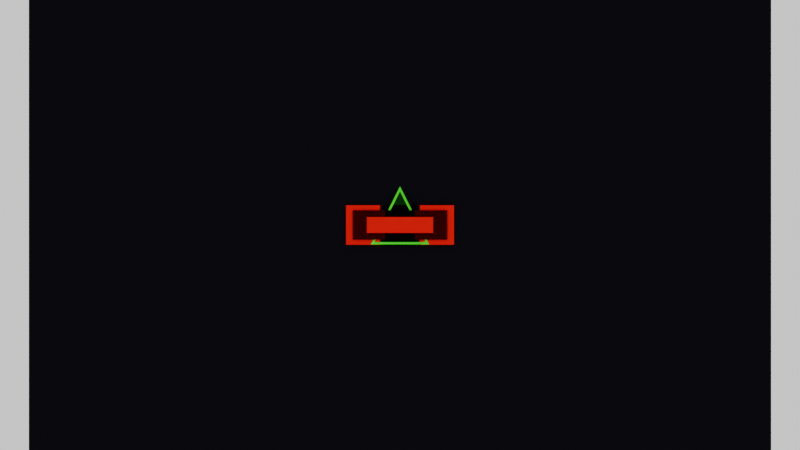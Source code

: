 # Source: models.blend  (saved by Blender 4.4.32; exported with 4.5.12 LTS)
import bpy
from mathutils import Matrix  # noqa: F401  (used for matrix-valued properties, if any)

bpy.ops.wm.read_factory_settings(use_empty=True)
scene = bpy.context.scene
scene.name = 'Scene'

# ---- collections
col_player = bpy.data.collections.new('Player'); scene.collection.children.link(col_player)
col_genericbackground = bpy.data.collections.new('GenericBackground'); scene.collection.children.link(col_genericbackground)
col_playerprojectile = bpy.data.collections.new('PlayerProjectile'); scene.collection.children.link(col_playerprojectile)
col_enemyonebase = bpy.data.collections.new('EnemyOneBase'); scene.collection.children.link(col_enemyonebase)
col_enemyone = bpy.data.collections.new('EnemyOne'); scene.collection.children.link(col_enemyone)

# ---- materials (node trees are filled in below, after node groups)
mat_shiphullmaterial = bpy.data.materials.new('ShipHullMaterial')
mat_shipoutlinematerial = bpy.data.materials.new('ShipOutlineMaterial')
mat_backgroundmaterial = bpy.data.materials.new('BackgroundMaterial')
mat_enemyonehullmaterial = bpy.data.materials.new('EnemyOneHullMaterial')
mat_enemyoneoutlinematerial = bpy.data.materials.new('EnemyOneOutlineMaterial')

# ---- material node trees
mat_shiphullmaterial.use_nodes = True; mat_shiphullmaterial.node_tree.nodes.clear()
_N = mat_shiphullmaterial.node_tree.nodes; _L = mat_shiphullmaterial.node_tree.links
n0 = _N.new('ShaderNodeBsdfPrincipled'); n0.name = 'Principled BSDF'; n0.location = (10, 300)
n0.inputs[0].default_value = (0.0, 0.02993, 0.0, 1.0)
n0.inputs[13].default_value = 0.0
n1 = _N.new('ShaderNodeOutputMaterial'); n1.name = 'Material Output'; n1.location = (300, 300)
_L.new(n0.outputs[0], n1.inputs[0])
n1.is_active_output = True
mat_shipoutlinematerial.use_nodes = True; mat_shipoutlinematerial.node_tree.nodes.clear()
_N = mat_shipoutlinematerial.node_tree.nodes; _L = mat_shipoutlinematerial.node_tree.links
n0 = _N.new('ShaderNodeBsdfPrincipled'); n0.name = 'Principled BSDF'; n0.location = (10, 300)
n0.inputs[0].default_value = (0.0, 0.7601, 0.0, 1.0)
n0.inputs[13].default_value = 0.0
n1 = _N.new('ShaderNodeOutputMaterial'); n1.name = 'Material Output'; n1.location = (300, 300)
_L.new(n0.outputs[0], n1.inputs[0])
n1.is_active_output = True
mat_backgroundmaterial.use_nodes = True; mat_backgroundmaterial.node_tree.nodes.clear()
_N = mat_backgroundmaterial.node_tree.nodes; _L = mat_backgroundmaterial.node_tree.links
n0 = _N.new('ShaderNodeBsdfPrincipled'); n0.name = 'Principled BSDF'; n0.location = (10, 300)
n0.inputs[0].default_value = (0.005247, 0.004978, 0.007488, 1.0)
n0.inputs[13].default_value = 0.0
n1 = _N.new('ShaderNodeOutputMaterial'); n1.name = 'Material Output'; n1.location = (300, 300)
_L.new(n0.outputs[0], n1.inputs[0])
n1.is_active_output = True
mat_enemyonehullmaterial.use_nodes = True; mat_enemyonehullmaterial.node_tree.nodes.clear()
_N = mat_enemyonehullmaterial.node_tree.nodes; _L = mat_enemyonehullmaterial.node_tree.links
n0 = _N.new('ShaderNodeBsdfPrincipled'); n0.name = 'Principled BSDF'; n0.location = (10, 300)
n0.inputs[0].default_value = (0.03596, 0.0, 0.0003057, 1.0)
n0.inputs[13].default_value = 0.0
n1 = _N.new('ShaderNodeOutputMaterial'); n1.name = 'Material Output'; n1.location = (300, 300)
_L.new(n0.outputs[0], n1.inputs[0])
n1.is_active_output = True
mat_enemyoneoutlinematerial.use_nodes = True; mat_enemyoneoutlinematerial.node_tree.nodes.clear()
_N = mat_enemyoneoutlinematerial.node_tree.nodes; _L = mat_enemyoneoutlinematerial.node_tree.links
n0 = _N.new('ShaderNodeBsdfPrincipled'); n0.name = 'Principled BSDF'; n0.location = (10, 300)
n0.inputs[0].default_value = (0.7026, 0.0, 0.005973, 1.0)
n0.inputs[13].default_value = 0.0
n1 = _N.new('ShaderNodeOutputMaterial'); n1.name = 'Material Output'; n1.location = (300, 300)
_L.new(n0.outputs[0], n1.inputs[0])
n1.is_active_output = True

# ---- world
world_world = bpy.data.worlds.new('World'); scene.world = world_world
world_world.use_nodes = True; world_world.node_tree.nodes.clear()
_N = world_world.node_tree.nodes; _L = world_world.node_tree.links
n0 = _N.new('ShaderNodeOutputWorld'); n0.name = 'World Output'; n0.location = (300, 300)
n1 = _N.new('ShaderNodeBackground'); n1.name = 'Background'; n1.location = (10, 300)
n1.inputs[0].default_value = (1.0, 1.0, 1.0, 1.0)
_L.new(n1.outputs[0], n0.inputs[0])
n0.is_active_output = True
world_world.color = (0.05088, 0.05088, 0.05088)
world_world.sun_shadow_jitter_overblur = 0.0

# ---- cameras
cam_camera_001 = bpy.data.cameras.new('Camera.001')
cam_camera_001.type = 'ORTHO'
cam_camera_001.ortho_scale = 559.9

# ---- meshes
me_shiphull_001 = bpy.data.meshes.new('ShipHull.001')
me_shiphull_001.from_pydata([(-20.45, -13.64, 0.0), (20.45, -13.64, 0.0), (0.0, 27.05, 0.0), (0.0, 23.47, 0.03538), (-17.8, -11.95, 0.03538), (17.8, -11.95, 0.03538), (0.0, 23.47, 1.101), (-17.8, -11.95, 1.101), (17.8, -11.95, 1.101), (0.0, 27.05, 1.136), (-20.45, -13.64, 1.136), (20.45, -13.64, 1.136), (0.0, 23.47, 0.5712), (-17.8, -11.95, 0.5712), (17.8, -11.95, 0.5712)], [], [(4, 3, 5), (4, 0, 2, 3), (5, 1, 0, 4), (3, 2, 1, 5), (8, 6, 12, 14), (7, 6, 9, 10), (8, 7, 10, 11), (6, 8, 11, 9), (1, 2, 9, 11), (0, 1, 11, 10), (2, 0, 10, 9), (13, 14, 12), (7, 8, 14, 13), (6, 7, 13, 12)])
me_shiphull_001.polygons.foreach_set('material_index', [0, 1, 1, 1, 1, 1, 1, 1, 1, 1, 1, 0, 1, 1])
_uv = me_shiphull_001.uv_layers.new(name='UVMap')
_uv.uv.foreach_set('vector', [0.02478, 0.02225, 0.02478, 0.9504, 0.953, 0.02225, 0.02478, 0.02225, 0.0, 0.0, 0.0, 1.0, 0.02478, 0.9504, 0.953, 0.02225, 1.0, 0.0, 0.0, 0.0, 0.02478, 0.02225, 0.02478, 0.9504, 0.0, 1.0, 1.0, 0.0, 0.953, 0.02225, 0.953, 0.02225, 0.02478, 0.9504, 0.02478, 0.9504, 0.953, 0.02225, 0.02478, 0.02225, 0.02478, 0.9504, 0.0, 1.0, 0.0, 0.0, 0.953, 0.02225, 0.02478, 0.02225, 0.0, 0.0, 1.0, 0.0, 0.02478, 0.9504, 0.953, 0.02225, 1.0, 0.0, 0.0, 1.0, 1.0, 0.0, 0.0, 1.0, 0.0, 1.0, 1.0, 0.0, 0.0, 0.0, 1.0, 0.0, 1.0, 0.0, 0.0, 0.0, 0.0, 1.0, 0.0, 0.0, 0.0, 0.0, 0.0, 1.0, 0.02478, 0.02225, 0.953, 0.02225, 0.02478, 0.9504, 0.02478, 0.02225, 0.953, 0.02225, 0.953, 0.02225, 0.02478, 0.02225, 0.02478, 0.9504, 0.02478, 0.02225, 0.02478, 0.02225, 0.02478, 0.9504])
me_shiphull_001.materials.append(mat_shiphullmaterial)
me_shiphull_001.materials.append(mat_shipoutlinematerial)
me_shiphull_001.update()
me_shipoutlinemesh = bpy.data.meshes.new('ShipOutlineMesh')
me_shipoutlinemesh.from_pydata([(0.0, 27.3, 0.6645), (-20.71, -13.9, 0.6645), (20.71, -13.9, 0.6645)], [], [(1, 2, 0)])
_uv = me_shipoutlinemesh.uv_layers.new(name='UVMap')
_uv.uv.foreach_set('vector', [0.02478, 0.02225, 0.953, 0.02225, 0.02478, 0.9504])
me_shipoutlinemesh.materials.append(mat_shipoutlinematerial)
me_shipoutlinemesh.update()
me_shiphullmesh = bpy.data.meshes.new('ShipHullMesh')
me_shiphullmesh.from_pydata([(0.0, 18.73, 1.56), (-14.21, -9.537, 1.56), (14.21, -9.537, 1.56)], [], [(1, 2, 0)])
_uv = me_shiphullmesh.uv_layers.new(name='UVMap')
_uv.uv.foreach_set('vector', [0.02478, 0.02225, 0.953, 0.02225, 0.02478, 0.9504])
me_shiphullmesh.materials.append(mat_shiphullmaterial)
me_shiphullmesh.update()
me_cone = bpy.data.meshes.new('Cone')
me_cone.from_pydata([(0.0, 1.561, -1.281), (1.352, -0.7807, -1.281), (-1.352, -0.7807, -1.281), (0.0, 0.0, 1.842)], [], [(0, 3, 1), (0, 1, 2), (1, 3, 2), (2, 3, 0)])
_uv = me_cone.uv_layers.new(name='UVMap')
_uv.uv.foreach_set('vector', [0.25, 0.49, 0.25, 0.25, 0.4578, 0.13, 0.75, 0.49, 0.9578, 0.13, 0.5422, 0.13, 0.4578, 0.13, 0.25, 0.25, 0.04215, 0.13, 0.04215, 0.13, 0.25, 0.25, 0.25, 0.49])
me_cone.update()
me_plane = bpy.data.meshes.new('Plane')
me_plane.from_pydata([(-259.8, -360.0, 0.0), (259.8, -360.0, 0.0), (-259.8, 360.0, 0.0), (259.8, 360.0, 0.0)], [], [(0, 1, 3, 2)])
_uv = me_plane.uv_layers.new(name='UVMap')
_uv.uv.foreach_set('vector', [0.0, 0.0, 1.0, 0.0, 1.0, 1.0, 0.0, 1.0])
me_plane.materials.append(mat_backgroundmaterial)
me_plane.update()
me_circle = bpy.data.meshes.new('Circle')
me_circle.from_pydata([(-1.579e-08, 2.784, 0.8921), (-0.5432, 2.731, 0.8921), (-1.065, 2.572, 0.8921), (-1.547, 2.315, 0.8921), (-1.969, 1.969, 0.8921), (-2.315, 1.547, 0.8921), (-2.572, 1.065, 0.8921), (-2.731, 0.5432, 0.8921), (-2.784, -1.329e-08, 0.8921), (-2.731, -0.5432, 0.8921), (-2.572, -1.065, 0.8921), (-2.315, -1.547, 0.8921), (-1.969, -1.969, 0.8921), (-1.547, -2.315, 0.8921), (-1.065, -2.572, 0.8921), (-0.5432, -2.731, 0.8921), (-1.579e-08, -2.784, 0.8921), (0.5432, -2.731, 0.8921), (1.065, -2.572, 0.8921), (1.547, -2.315, 0.8921), (1.969, -1.969, 0.8921), (2.315, -1.547, 0.8921), (2.572, -1.065, 0.8921), (2.731, -0.5432, 0.8921), (2.784, -1.329e-08, 0.8921), (2.731, 0.5432, 0.8921), (2.572, 1.065, 0.8921), (2.315, 1.547, 0.8921), (1.969, 1.969, 0.8921), (1.547, 2.315, 0.8921), (1.065, 2.572, 0.8921), (0.5432, 2.731, 0.8921)], [], [(24, 25, 23), (1, 2, 3, 4, 5, 6, 7, 8, 9, 10, 11, 12, 13, 14, 15, 16, 17, 18, 19, 20, 21, 22, 23, 25, 26, 27, 28, 29, 30, 31, 0)])
_uv = me_circle.uv_layers.new(name='UVMap')
_uv.uv.foreach_set('vector', [0.0, 0.0, 0.0, 0.0, 0.0, 0.0, 0.0, 0.0, 0.0, 0.0, 0.0, 0.0, 0.0, 0.0, 0.0, 0.0, 0.0, 0.0, 0.0, 0.0, 0.0, 0.0, 0.0, 0.0, 0.0, 0.0, 0.0, 0.0, 0.0, 0.0, 0.0, 0.0, 0.0, 0.0, 0.0, 0.0, 0.0, 0.0, 0.0, 0.0, 0.0, 0.0, 0.0, 0.0, 0.0, 0.0, 0.0, 0.0, 0.0, 0.0, 0.0, 0.0, 0.0, 0.0, 0.0, 0.0, 0.0, 0.0, 0.0, 0.0, 0.0, 0.0, 0.0, 0.0, 0.0, 0.0, 0.0, 0.0])
me_circle.materials.append(mat_shiphullmaterial)
me_circle.update()
me_circle_001 = bpy.data.meshes.new('Circle.001')
me_circle_001.from_pydata([(4.206e-11, 4.091, -0.8921), (-0.7982, 4.013, -0.8921), (-1.566, 3.78, -0.8921), (-2.273, 3.402, -0.8921), (-2.893, 2.893, -0.8921), (-3.402, 2.273, -0.8921), (-3.78, 1.566, -0.8921), (-4.013, 0.7982, -0.8921), (-4.091, -3.277e-08, -0.8921), (-4.013, -0.7982, -0.8921), (-3.78, -1.566, -0.8921), (-3.402, -2.273, -0.8921), (-2.893, -2.893, -0.8921), (-2.273, -3.402, -0.8921), (-1.566, -3.78, -0.8921), (-0.7982, -4.013, -0.8921), (4.206e-11, -4.091, -0.8921), (0.7982, -4.013, -0.8921), (1.566, -3.78, -0.8921), (2.273, -3.402, -0.8921), (2.893, -2.893, -0.8921), (3.402, -2.273, -0.8921), (3.78, -1.566, -0.8921), (4.013, -0.7982, -0.8921), (4.091, -3.277e-08, -0.8921), (4.013, 0.7982, -0.8921), (3.78, 1.566, -0.8921), (3.402, 2.273, -0.8921), (2.893, 2.893, -0.8921), (2.273, 3.402, -0.8921), (1.566, 3.78, -0.8921), (0.7982, 4.013, -0.8921)], [], [(24, 25, 23), (1, 2, 3, 4, 5, 6, 7, 8, 9, 10, 11, 12, 13, 14, 15, 16, 17, 18, 19, 20, 21, 22, 23, 25, 26, 27, 28, 29, 30, 31, 0)])
_uv = me_circle_001.uv_layers.new(name='UVMap')
_uv.uv.foreach_set('vector', [0.0, 0.0, 0.0, 0.0, 0.0, 0.0, 0.0, 0.0, 0.0, 0.0, 0.0, 0.0, 0.0, 0.0, 0.0, 0.0, 0.0, 0.0, 0.0, 0.0, 0.0, 0.0, 0.0, 0.0, 0.0, 0.0, 0.0, 0.0, 0.0, 0.0, 0.0, 0.0, 0.0, 0.0, 0.0, 0.0, 0.0, 0.0, 0.0, 0.0, 0.0, 0.0, 0.0, 0.0, 0.0, 0.0, 0.0, 0.0, 0.0, 0.0, 0.0, 0.0, 0.0, 0.0, 0.0, 0.0, 0.0, 0.0, 0.0, 0.0, 0.0, 0.0, 0.0, 0.0, 0.0, 0.0, 0.0, 0.0])
me_circle_001.materials.append(mat_shipoutlinematerial)
me_circle_001.update()
me_enemyonebasehullmesh = bpy.data.meshes.new('EnemyOneBaseHullMesh')
me_enemyonebasehullmesh.from_pydata([(-33.04, -10.27, 0.0), (33.04, -10.27, 0.0), (-33.04, 10.27, 0.0), (33.04, 10.27, 0.0)], [], [(0, 1, 3, 2)])
_uv = me_enemyonebasehullmesh.uv_layers.new(name='UVMap')
_uv.uv.foreach_set('vector', [0.0, 0.0, 1.0, 0.0, 1.0, 1.0, 0.0, 1.0])
me_enemyonebasehullmesh.materials.append(mat_enemyonehullmaterial)
me_enemyonebasehullmesh.update()
me_enemyonebaseoutlinemesh = bpy.data.meshes.new('EnemyOneBaseOutlineMesh')
me_enemyonebaseoutlinemesh.from_pydata([(-37.81, -13.82, 0.0), (37.81, -13.82, 0.0), (-37.81, 13.82, 0.0), (37.81, 13.82, 0.0)], [], [(0, 1, 3, 2)])
_uv = me_enemyonebaseoutlinemesh.uv_layers.new(name='UVMap')
_uv.uv.foreach_set('vector', [0.0, 0.0, 1.0, 0.0, 1.0, 1.0, 0.0, 1.0])
me_enemyonebaseoutlinemesh.materials.append(mat_enemyoneoutlinematerial)
me_enemyonebaseoutlinemesh.update()
me_enemyonebasesymbolmesh = bpy.data.meshes.new('EnemyOneBaseSymbolMesh')
me_enemyonebasesymbolmesh.from_pydata([(-23.25, -5.594, 0.0), (23.25, -5.594, 0.0), (-23.25, 5.594, 0.0), (23.25, 5.594, 0.0)], [], [(0, 1, 3, 2)])
_uv = me_enemyonebasesymbolmesh.uv_layers.new(name='UVMap')
_uv.uv.foreach_set('vector', [0.0, 0.0, 1.0, 0.0, 1.0, 1.0, 0.0, 1.0])
me_enemyonebasesymbolmesh.materials.append(mat_enemyoneoutlinematerial)
me_enemyonebasesymbolmesh.update()
me_enemyonehullmesh = bpy.data.meshes.new('EnemyOneHullMesh')
me_enemyonehullmesh.from_pydata([(-10.27, -10.27, 0.0), (10.27, -10.27, 0.0), (-10.27, 10.27, 0.0), (10.27, 10.27, 0.0)], [], [(0, 1, 3, 2)])
_uv = me_enemyonehullmesh.uv_layers.new(name='UVMap')
_uv.uv.foreach_set('vector', [0.0, 0.0, 1.0, 0.0, 1.0, 1.0, 0.0, 1.0])
me_enemyonehullmesh.materials.append(mat_enemyonehullmaterial)
me_enemyonehullmesh.update()
me_enemyoneoutlinemesh = bpy.data.meshes.new('EnemyOneOutlineMesh')
me_enemyoneoutlinemesh.from_pydata([(-13.82, -13.82, 0.0), (13.82, -13.82, 0.0), (-13.82, 13.82, 0.0), (13.82, 13.82, 0.0)], [], [(0, 1, 3, 2)])
_uv = me_enemyoneoutlinemesh.uv_layers.new(name='UVMap')
_uv.uv.foreach_set('vector', [0.0, 0.0, 1.0, 0.0, 1.0, 1.0, 0.0, 1.0])
me_enemyoneoutlinemesh.materials.append(mat_enemyoneoutlinematerial)
me_enemyoneoutlinemesh.update()

# ---- objects
ob_camera = bpy.data.objects.new('Camera', cam_camera_001)
ob_ship_001 = bpy.data.objects.new('Ship.001', me_shiphull_001)
ob_shipoutline = bpy.data.objects.new('ShipOutline', me_shipoutlinemesh)
ob_shiphull = bpy.data.objects.new('ShipHull', me_shiphullmesh)
ob_forwardweapon = bpy.data.objects.new('ForwardWeapon', me_cone)
ob_backgroundplane = bpy.data.objects.new('BackgroundPlane', me_plane)
ob_playerprojectileinner = bpy.data.objects.new('PlayerProjectileInner', me_circle)
ob_playerprojectileouter = bpy.data.objects.new('PlayerProjectileOuter', me_circle_001)
ob_enemyonebasehull = bpy.data.objects.new('EnemyOneBaseHull', me_enemyonebasehullmesh)
ob_enemyonebaseoutline = bpy.data.objects.new('EnemyOneBaseOutline', me_enemyonebaseoutlinemesh)
ob_enemyonebasesymbol = bpy.data.objects.new('EnemyOneBaseSymbol', me_enemyonebasesymbolmesh)
ob_enemyonehull = bpy.data.objects.new('EnemyOneHull', me_enemyonehullmesh)
ob_enemyoneoutline = bpy.data.objects.new('EnemyOneOutline', me_enemyoneoutlinemesh)

# ---- transforms, parenting, visibility, modifiers, constraints
ob_camera.location = (0.0, 0.0, 68.66)
ob_camera.scale = (1.0, 1.0, 100.0)
ob_ship_001.location = (0.0, 0.0, 0.0)
_vg = ob_ship_001.vertex_groups.new(name='CoreGroup')
_vg = ob_ship_001.vertex_groups.new(name='InnerRingGroup')
_vg = ob_ship_001.vertex_groups.new(name='OutlineGroup')
_vg = ob_ship_001.vertex_groups.new(name='OuterRingGroup')
_vg = ob_ship_001.vertex_groups.new(name='OuterCorners')
ob_shipoutline.location = (0.0, 0.0, 0.0)
_m = ob_shipoutline.modifiers.new('Bevel', 'BEVEL')
_m.width = 5.0
_m.width_pct = 5.0
_m.segments = 6
_m.affect = 'VERTICES'
ob_shiphull.location = (0.0, 0.0, 0.0)
_m = ob_shiphull.modifiers.new('Bevel', 'BEVEL')
_m.width = 5.0
_m.width_pct = 5.0
_m.segments = 6
_m.affect = 'VERTICES'
ob_forwardweapon.location = (0.0, 23.73, 1.497)
ob_forwardweapon.rotation_euler = (-1.571, 0.0, 0.0)
ob_backgroundplane.location = (0.0, 0.0, -1.0)
ob_playerprojectileinner.location = (0.0, 0.0, 3.665)
ob_playerprojectileouter.location = (0.0, 0.0, 2.665)
ob_enemyonebasehull.location = (0.0, 0.0, 2.0)
ob_enemyonebaseoutline.location = (0.0, 0.0, 1.0)
ob_enemyonebasesymbol.location = (0.0, 0.0, 3.0)
ob_enemyonehull.location = (0.0, 0.0, 2.0)
ob_enemyoneoutline.location = (0.0, 0.0, 1.0)

# ---- collection membership
scene.collection.objects.link(ob_camera)
scene.collection.objects.link(ob_ship_001)
col_player.objects.link(ob_shipoutline)
col_player.objects.link(ob_shiphull)
col_player.objects.link(ob_forwardweapon)
col_genericbackground.objects.link(ob_backgroundplane)
col_playerprojectile.objects.link(ob_playerprojectileinner)
col_playerprojectile.objects.link(ob_playerprojectileouter)
col_enemyonebase.objects.link(ob_enemyonebasehull)
col_enemyonebase.objects.link(ob_enemyonebaseoutline)
col_enemyonebase.objects.link(ob_enemyonebasesymbol)
col_enemyone.objects.link(ob_enemyonehull)
col_enemyone.objects.link(ob_enemyoneoutline)
def _layer_coll(name, lc=None):
    lc = lc or bpy.context.view_layer.layer_collection
    for c in lc.children:
        if c.name == name: return c
        r = _layer_coll(name, c)
        if r: return r
_layer_coll('Player').exclude = True
_layer_coll('PlayerProjectile').exclude = True

# ---- scene / render settings (as saved in the file)
scene.camera = ob_camera
scene.frame_start = 1; scene.frame_end = 250; scene.frame_set(1)
scene.render.engine = 'BLENDER_EEVEE_NEXT'
scene.render.resolution_x = 1280
scene.render.resolution_y = 720
bpy.context.view_layer.update()
